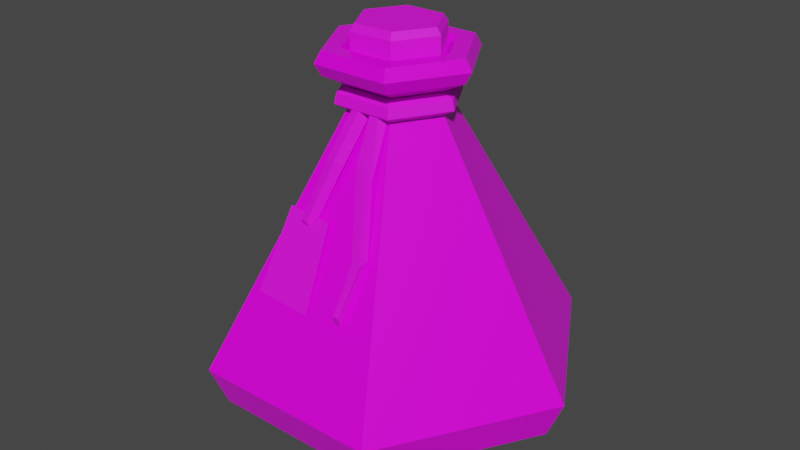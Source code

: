 # Source: Green_Potion_6_String_Label_.blend  (saved by Blender 2.91.10; exported with 4.5.12 LTS)
import bpy
from mathutils import Matrix  # noqa: F401  (used for matrix-valued properties, if any)

bpy.ops.wm.read_factory_settings(use_empty=True)
scene = bpy.context.scene
scene.name = 'Scene'

# ---- collections
col_collection = bpy.data.collections.new('Collection'); scene.collection.children.link(col_collection)

# ---- images (referenced by path relative to the original .blend; pixels are not part of the script)
import os
ASSET_DIR = os.environ.get("B2B_ASSET_DIR", "")  # directory of the original .blend (textures are referenced by path, not embedded)
HERE = os.path.dirname(os.path.abspath(__file__))  # packed textures are extracted next to this script under _unpacked/

def load_image(name, relpath, width, height, colorspace="sRGB"):
    """Load a texture the original file referenced (path relative to the .blend, or extracted next to this script)."""
    p = next((c for c in (os.path.join(HERE, relpath), os.path.join(ASSET_DIR, relpath)) if relpath and os.path.exists(c)), "")
    if p:
        img = bpy.data.images.load(p, check_existing=True)
        img.name = name
    else:  # same state as the original file: an image datablock whose file is absent (Cycles renders it pink)
        img = bpy.data.images.new(name, width, height)
        img.source = "FILE"
        img.filepath = "//" + (relpath or name)
    img.colorspace_settings.name = colorspace
    return img
img_color_png_031 = load_image('Color.png.031', 'Color.png', 1024, 1024, 'sRGB')

# ---- materials (node trees are filled in below, after node groups)
mat_rlow_031 = bpy.data.materials.new('RLOW.031')
mat_rlow_031.use_transparent_shadow = False
mat_rhigh_031 = bpy.data.materials.new('RHIGH.031')
mat_rhigh_031.use_transparent_shadow = False

# ---- material node trees
mat_rlow_031.use_nodes = True; mat_rlow_031.node_tree.nodes.clear()
_N = mat_rlow_031.node_tree.nodes; _L = mat_rlow_031.node_tree.links
n0 = _N.new('ShaderNodeBsdfPrincipled'); n0.name = 'Principled BSDF'; n0.location = (10, 300)
n0.distribution = 'GGX'
n0.subsurface_method = 'BURLEY'
n0.inputs[2].default_value = 0.3
n0.inputs[3].default_value = 1.45
n0.inputs[27].default_value = (0.0, 0.0, 0.0, 1.0)
n0.inputs[28].default_value = 1.0
n1 = _N.new('ShaderNodeOutputMaterial'); n1.name = 'Material Output'; n1.location = (300, 300)
n2 = _N.new('ShaderNodeTexImage'); n2.name = 'Image Texture'; n2.location = (-280, 280)
n2.image = img_color_png_031
_L.new(n0.outputs[0], n1.inputs[0])
_L.new(n2.outputs[0], n0.inputs[0])
n1.is_active_output = True
mat_rhigh_031.use_nodes = True; mat_rhigh_031.node_tree.nodes.clear()
_N = mat_rhigh_031.node_tree.nodes; _L = mat_rhigh_031.node_tree.links
n0 = _N.new('ShaderNodeBsdfPrincipled'); n0.name = 'Principled BSDF'; n0.location = (10, 300)
n0.distribution = 'GGX'
n0.subsurface_method = 'BURLEY'
n0.inputs[2].default_value = 0.65
n0.inputs[3].default_value = 1.45
n0.inputs[27].default_value = (0.0, 0.0, 0.0, 1.0)
n0.inputs[28].default_value = 1.0
n1 = _N.new('ShaderNodeOutputMaterial'); n1.name = 'Material Output'; n1.location = (300, 300)
n2 = _N.new('ShaderNodeTexImage'); n2.name = 'Image Texture'; n2.location = (-280, 280)
n2.image = img_color_png_031
_L.new(n0.outputs[0], n1.inputs[0])
_L.new(n2.outputs[0], n0.inputs[0])
n1.is_active_output = True

# ---- world
world_world = bpy.data.worlds.new('World'); scene.world = world_world
world_world.use_nodes = True; world_world.node_tree.nodes.clear()
_N = world_world.node_tree.nodes; _L = world_world.node_tree.links
n0 = _N.new('ShaderNodeOutputWorld'); n0.name = 'World Output'; n0.location = (300, 300)
n1 = _N.new('ShaderNodeBackground'); n1.name = 'Background'; n1.location = (10, 300)
n1.inputs[0].default_value = (0.05088, 0.05088, 0.05088, 1.0)
_L.new(n1.outputs[0], n0.inputs[0])
n0.is_active_output = True
world_world.color = (0.05088, 0.05088, 0.05088)
world_world.use_sun_shadow = False
world_world.sun_shadow_jitter_overblur = 0.0

# ---- meshes
me_cylinder_050 = bpy.data.meshes.new('Cylinder.050')
me_cylinder_050.from_pydata([(-0.02147, 0.001824, 0.1353), (-0.02389, 0.001824, 0.1317), (-0.01065, -0.01692, 0.1353), (-0.01186, -0.01901, 0.1317), (0.01099, -0.01692, 0.1353), (0.0122, -0.01901, 0.1317), (0.02181, 0.001824, 0.1353), (0.02423, 0.001824, 0.1317), (0.01099, 0.02057, 0.1353), (0.0122, 0.02266, 0.1317), (-0.01065, 0.02057, 0.1353), (-0.01186, 0.02266, 0.1317), (-0.02389, 0.001824, 0.117), (-0.01186, -0.01901, 0.117), (-0.01186, 0.02266, 0.117), (0.0122, -0.01901, 0.117), (0.02423, 0.001824, 0.117), (0.0122, 0.02266, 0.117), (0.0001701, -0.01901, 0.117), (0.0001701, 0.02266, 0.117), (-0.05921, 0.002014, -0.07677), (-0.02952, 0.05344, -0.07677), (0.02986, 0.05344, -0.07677), (0.05955, 0.002014, -0.07677), (0.02986, -0.04941, -0.07677), (-0.1009, 0.002014, -0.03385), (-0.02952, -0.04941, -0.07677), (-0.05038, 0.08956, -0.03385), (0.05072, 0.08956, -0.03385), (-0.02055, 0.03788, 0.1182), (-0.02055, -0.03388, 0.1182), (0.1013, 0.002014, -0.03385), (0.0416, 0.002, 0.1182), (0.05072, -0.08554, -0.03385), (0.02089, -0.03388, 0.1182), (-0.05038, -0.08554, -0.03385), (0.02089, 0.03788, 0.1182), (-0.04601, -0.07798, -0.05453), (-0.04126, 0.002, 0.1182), (0.04635, -0.07798, -0.05453), (-0.01882, -0.0309, 0.1242), (0.01916, -0.0309, 0.1242), (0.03816, 0.002, 0.1242), (0.01916, 0.0349, 0.1242), (-0.01882, 0.0349, 0.1242), (-0.03782, 0.002, 0.1242), (-0.03782, 0.002, 0.1121), (-0.01882, 0.0349, 0.1121), (0.01916, 0.0349, 0.1121), (0.03816, 0.002, 0.1121), (0.01916, -0.0309, 0.1121), (-0.01882, -0.0309, 0.1121), (-0.01188, -0.01888, 0.1052), (0.01222, -0.01888, 0.1052), (0.02427, 0.002, 0.1052), (0.01222, 0.02287, 0.1052), (-0.01188, 0.02287, 0.1052), (-0.02393, 0.002, 0.1052), (-0.02589, 0.002014, 0.09489), (-0.01286, 0.02458, 0.09489), (0.0132, 0.02458, 0.09489), (0.02623, 0.002014, 0.09489), (0.0132, -0.02056, 0.09489), (-0.01286, -0.02056, 0.09489), (-0.01419, -0.02287, 0.1242), (0.01453, -0.02287, 0.1242), (0.02889, 0.002, 0.1242), (0.01453, 0.02687, 0.1242), (-0.01419, 0.02687, 0.1242), (-0.02855, 0.002, 0.1242), (-0.01151, -0.01823, 0.1201), (0.01185, -0.01823, 0.1201), (0.02353, 0.002, 0.1201), (0.01185, 0.02223, 0.1201), (-0.01151, 0.02223, 0.1201), (-0.02319, 0.002, 0.1201), (0.09254, 0.002014, -0.05453), (0.04635, 0.08201, -0.05453), (-0.04601, 0.08201, -0.05453), (-0.0922, 0.002014, -0.05453), (-0.01285, -0.02056, 0.1057), (0.01319, -0.02056, 0.1057), (0.02622, 0.001999, 0.1057), (0.01319, 0.02456, 0.1057), (-0.01285, 0.02456, 0.1057), (-0.02588, 0.001999, 0.1057), (-0.02618, 0.002014, 0.09447), (-0.013, 0.02483, 0.09447), (0.01334, 0.02483, 0.09447), (0.02652, 0.002014, 0.09447), (0.01334, -0.0208, 0.09447), (-0.013, -0.0208, 0.09447), (-0.031, 0.001998, 0.1031), (-0.03217, 0.002016, 0.09794), (-0.016, 0.03002, 0.09794), (-0.01542, 0.02899, 0.1031), (0.01576, -0.025, 0.1031), (0.03134, 0.001998, 0.1031), (-0.01542, -0.025, 0.1031), (0.01576, 0.02899, 0.1031), (0.03251, 0.002016, 0.09794), (0.01634, 0.03002, 0.09794), (0.01634, -0.02599, 0.09794), (-0.016, -0.02599, 0.09794), (-0.01281, -0.03315, 0.07546), (-0.008335, -0.022, 0.09534), (0.001492, -0.02266, 0.09366), (-0.00303, -0.03394, 0.07354), (-0.0055, -0.02449, 0.09877), (-0.01062, -0.03702, 0.0762), (-0.0008173, -0.02526, 0.09876), (-0.006142, -0.03829, 0.0753), (0.007044, -0.03603, 0.07034), (0.002095, -0.02217, 0.09454), (0.01198, -0.02089, 0.09518), (0.01475, -0.03514, 0.07066), (0.004467, -0.02403, 0.09865), (0.007448, -0.03728, 0.07663), (0.009081, -0.02386, 0.09975), (0.01217, -0.03765, 0.07685), (-0.01974, -0.04743, 0.04245), (-0.01186, -0.04763, 0.04215), (-0.01723, -0.04905, 0.04661), (-0.0135, -0.0499, 0.04638), (0.01634, -0.05003, 0.03898), (0.02405, -0.04915, 0.0393), (0.01895, -0.0546, 0.03754), (0.02367, -0.05497, 0.03775), (0.01546, -0.0638, 0.009808), (0.01994, -0.0642, 0.009144), (0.01705, -0.06587, 0.01469), (0.0202, -0.06596, 0.01454), (-0.03265, -0.06365, 0.008689), (-0.0006765, -0.06537, 0.007717), (-0.02687, -0.04506, 0.04952), (-0.001946, -0.0464, 0.04876), (-0.02689, -0.04568, 0.0498), (-0.03267, -0.06427, 0.008975), (-0.0007012, -0.06599, 0.008003), (-0.001971, -0.04702, 0.04904), (-0.01449, -0.04637, 0.04747), (-0.01453, -0.0472, 0.04786)], [(141, 140)], [(1, 3, 2, 0), (3, 5, 4, 2), (5, 7, 6, 4), (7, 9, 8, 6), (9, 11, 10, 8), (11, 1, 0, 10), (0, 2, 4, 6, 8, 10), (1, 12, 13, 3), (5, 15, 16, 7), (11, 14, 12, 1), (9, 17, 19, 14, 11), (7, 16, 17, 9), (3, 13, 18, 15, 5), (61, 31, 28, 60), (77, 28, 31, 76), (22, 77, 76, 23), (76, 31, 33, 39), (26, 37, 79, 20), (50, 49, 32, 34), (59, 27, 25, 58), (63, 35, 33, 62), (60, 28, 27, 59), (39, 33, 35, 37), (79, 25, 27, 78), (20, 21, 22, 23, 24, 26), (55, 56, 47, 48), (53, 54, 49, 50), (54, 55, 48, 49), (52, 53, 50, 51), (56, 57, 46, 47), (34, 32, 42, 41), (58, 25, 35, 63), (46, 51, 30, 38), (30, 34, 41, 40), (29, 38, 45, 44), (36, 29, 44, 43), (47, 46, 38, 29), (60, 59, 56, 55), (51, 50, 34, 30), (38, 30, 40, 45), (48, 47, 29, 36), (32, 36, 43, 42), (49, 48, 36, 32), (63, 62, 53, 52), (57, 52, 51, 46), (59, 58, 57, 56), (58, 63, 52, 57), (62, 61, 54, 53), (23, 76, 39, 24), (61, 60, 55, 54), (25, 27, 28, 31, 33, 35), (20, 79, 78, 21), (24, 39, 37, 26), (78, 27, 28, 77), (21, 78, 77, 22), (42, 43, 67, 66), (45, 40, 64, 69), (41, 42, 66, 65), (43, 44, 68, 67), (44, 45, 69, 68), (40, 41, 65, 64), (64, 65, 71, 70), (67, 68, 74, 73), (65, 66, 72, 71), (68, 69, 75, 74), (66, 67, 73, 72), (69, 64, 70, 75), (62, 33, 31, 61), (37, 35, 25, 79), (88, 83, 84, 87), (91, 80, 81, 90), (87, 84, 85, 86), (86, 85, 80, 91), (90, 81, 82, 89), (89, 82, 83, 88), (101, 94, 95, 99), (103, 102, 96, 98), (94, 93, 92, 95), (93, 103, 98, 92), (102, 100, 97, 96), (100, 101, 99, 97), (87, 86, 93, 94), (84, 83, 99, 95), (91, 90, 102, 103), (82, 81, 96, 97), (88, 87, 94, 101), (89, 88, 101, 100), (80, 85, 92, 98), (85, 84, 95, 92), (90, 89, 100, 102), (86, 91, 103, 93), (81, 80, 98, 96), (83, 82, 97, 99), (107, 104, 105, 106), (111, 110, 108, 109), (107, 106, 110, 111), (105, 104, 109, 108), (115, 112, 113, 114), (119, 118, 116, 117), (115, 114, 118, 119), (113, 112, 117, 116), (111, 109, 122, 123), (104, 107, 121, 120), (109, 104, 120, 122), (107, 111, 123, 121), (120, 121, 123, 122), (112, 115, 125, 124), (117, 112, 124, 126), (115, 119, 127, 125), (119, 117, 126, 127), (125, 127, 131, 129), (124, 125, 129, 128), (126, 124, 128, 130), (127, 126, 130, 131), (128, 129, 131, 130), (133, 135, 139, 138), (134, 132, 137, 136), (135, 134, 136, 139), (132, 133, 138, 137), (134, 135, 133, 132), (136, 137, 138, 139)])
me_cylinder_050.polygons.foreach_set('material_index', [1, 1, 1, 1, 1, 1, 1, 1, 1, 1, 1, 1, 1, 0, 0, 0, 0, 0, 0, 0, 0, 0, 0, 0, 0, 0, 0, 0, 0, 0, 0, 0, 0, 0, 0, 0, 0, 0, 0, 0, 0, 0, 0, 0, 0, 0, 0, 0, 0, 0, 0, 0, 0, 0, 0, 0, 0, 0, 0, 0, 0, 0, 0, 0, 0, 0, 0, 0, 0, 1, 1, 1, 1, 1, 1, 1, 1, 1, 1, 1, 1, 1, 1, 1, 1, 1, 1, 1, 1, 1, 1, 1, 1, 1, 1, 1, 1, 1, 1, 1, 1, 1, 1, 1, 1, 1, 1, 1, 1, 1, 1, 1, 1, 1, 1, 1, 1, 1, 1, 1, 1])
_uv = me_cylinder_050.uv_layers.new(name='UVMap')
_uv.uv.foreach_set('vector', [0.727, 0.9886, 0.7269, 0.9886, 0.7269, 0.9886, 0.727, 0.9886, 0.7269, 0.9886, 0.7267, 0.9886, 0.7267, 0.9886, 0.7269, 0.9886, 0.7267, 0.9886, 0.7266, 0.9886, 0.7266, 0.9886, 0.7267, 0.9886, 0.7266, 0.9886, 0.7264, 0.9886, 0.7264, 0.9886, 0.7266, 0.9886, 0.7264, 0.9886, 0.7263, 0.9886, 0.7263, 0.9886, 0.7264, 0.9886, 0.7263, 0.9886, 0.7261, 0.9886, 0.7261, 0.9886, 0.7262, 0.9886, 0.7268, 0.9885, 0.727, 0.9884, 0.727, 0.9882, 0.7268, 0.9881, 0.7266, 0.9882, 0.7266, 0.9884, 0.727, 0.9886, 0.727, 0.9887, 0.7269, 0.9887, 0.7269, 0.9886, 0.7267, 0.9886, 0.7267, 0.9887, 0.7266, 0.9887, 0.7266, 0.9886, 0.7263, 0.9886, 0.7263, 0.9887, 0.7261, 0.9887, 0.7261, 0.9886, 0.7264, 0.9886, 0.7264, 0.9887, 0.7263, 0.9887, 0.7263, 0.9887, 0.7263, 0.9886, 0.7266, 0.9886, 0.7266, 0.9887, 0.7264, 0.9887, 0.7264, 0.9886, 0.7269, 0.9886, 0.7269, 0.9887, 0.7268, 0.9887, 0.7267, 0.9887, 0.7267, 0.9886, 0.3787, 0.7354, 0.3787, 0.7354, 0.3787, 0.7354, 0.3787, 0.7354, 0.3793, 0.7355, 0.3793, 0.7355, 0.3792, 0.7355, 0.3792, 0.7355, 0.3793, 0.7355, 0.3793, 0.7355, 0.3792, 0.7355, 0.3792, 0.7355, 0.3792, 0.7355, 0.3792, 0.7355, 0.3791, 0.7355, 0.3791, 0.7355, 0.3791, 0.7357, 0.3791, 0.7357, 0.3792, 0.7357, 0.3792, 0.7357, 0.3789, 0.7361, 0.379, 0.7361, 0.379, 0.7361, 0.3789, 0.7361, 0.3787, 0.7354, 0.3787, 0.7354, 0.3787, 0.7354, 0.3787, 0.7354, 0.3787, 0.7354, 0.3787, 0.7354, 0.3787, 0.7354, 0.3787, 0.7354, 0.3787, 0.7354, 0.3787, 0.7354, 0.3787, 0.7354, 0.3787, 0.7354, 0.3791, 0.7355, 0.3791, 0.7355, 0.3791, 0.7357, 0.3791, 0.7357, 0.3792, 0.7357, 0.3792, 0.7357, 0.3793, 0.7357, 0.3793, 0.7357, 0.3792, 0.7357, 0.3793, 0.7357, 0.3793, 0.7355, 0.3792, 0.7355, 0.3791, 0.7355, 0.3791, 0.7357, 0.3791, 0.7361, 0.3792, 0.7361, 0.3792, 0.7361, 0.3791, 0.7361, 0.3789, 0.7361, 0.379, 0.7361, 0.379, 0.7361, 0.3789, 0.7361, 0.379, 0.7361, 0.3791, 0.7361, 0.3791, 0.7361, 0.379, 0.7361, 0.3788, 0.7361, 0.3789, 0.7361, 0.3789, 0.7361, 0.3788, 0.7361, 0.3792, 0.7361, 0.3793, 0.7361, 0.3793, 0.7361, 0.3792, 0.7361, 0.3789, 0.7361, 0.379, 0.7361, 0.379, 0.7361, 0.3789, 0.7361, 0.3787, 0.7354, 0.3787, 0.7354, 0.3787, 0.7354, 0.3787, 0.7354, 0.3787, 0.7361, 0.3788, 0.7361, 0.3788, 0.7361, 0.3787, 0.7361, 0.3788, 0.7361, 0.3789, 0.7361, 0.3789, 0.7361, 0.3788, 0.7361, 0.3792, 0.7361, 0.3793, 0.7361, 0.3793, 0.7361, 0.3792, 0.7361, 0.3791, 0.7361, 0.3792, 0.7361, 0.3792, 0.7361, 0.3791, 0.7361, 0.3792, 0.7361, 0.3793, 0.7361, 0.3793, 0.7361, 0.3792, 0.7361, 0.3791, 0.7361, 0.3792, 0.7361, 0.3792, 0.7361, 0.3791, 0.7361, 0.3788, 0.7361, 0.3789, 0.7361, 0.3789, 0.7361, 0.3788, 0.7361, 0.3787, 0.7361, 0.3788, 0.7361, 0.3788, 0.7361, 0.3787, 0.7361, 0.3791, 0.7361, 0.3792, 0.7361, 0.3792, 0.7361, 0.3791, 0.7361, 0.379, 0.7361, 0.3791, 0.7361, 0.3791, 0.7361, 0.379, 0.7361, 0.379, 0.7361, 0.3791, 0.7361, 0.3791, 0.7361, 0.379, 0.7361, 0.3788, 0.7361, 0.3789, 0.7361, 0.3789, 0.7361, 0.3788, 0.7361, 0.3787, 0.7361, 0.3788, 0.7361, 0.3788, 0.7361, 0.3787, 0.7361, 0.3792, 0.7361, 0.3793, 0.7361, 0.3793, 0.7361, 0.3792, 0.7361, 0.3787, 0.7361, 0.3788, 0.7361, 0.3788, 0.7361, 0.3787, 0.7361, 0.3789, 0.7361, 0.379, 0.7361, 0.379, 0.7361, 0.3789, 0.7361, 0.3792, 0.7355, 0.3792, 0.7355, 0.3791, 0.7355, 0.3791, 0.7355, 0.379, 0.7361, 0.3791, 0.7361, 0.3791, 0.7361, 0.379, 0.7361, 0.3792, 0.7357, 0.3793, 0.7357, 0.3793, 0.7355, 0.3792, 0.7355, 0.3791, 0.7355, 0.3791, 0.7357, 0.3792, 0.7357, 0.3792, 0.7357, 0.3793, 0.7357, 0.3793, 0.7357, 0.3791, 0.7355, 0.3791, 0.7355, 0.3791, 0.7357, 0.3791, 0.7357, 0.3793, 0.7357, 0.3793, 0.7357, 0.3793, 0.7355, 0.3793, 0.7355, 0.3793, 0.7357, 0.3793, 0.7357, 0.3793, 0.7355, 0.3793, 0.7355, 0.379, 0.7361, 0.3791, 0.7361, 0.3791, 0.7361, 0.379, 0.7361, 0.3787, 0.7361, 0.3788, 0.7361, 0.3788, 0.7361, 0.3787, 0.7361, 0.3789, 0.7361, 0.379, 0.7361, 0.379, 0.7361, 0.3789, 0.7361, 0.3791, 0.7361, 0.3792, 0.7361, 0.3792, 0.7361, 0.3791, 0.7361, 0.3792, 0.7361, 0.3793, 0.7361, 0.3793, 0.7361, 0.3792, 0.7361, 0.3788, 0.7361, 0.3789, 0.7361, 0.3789, 0.7361, 0.3788, 0.7361, 0.3788, 0.7361, 0.3789, 0.7361, 0.3789, 0.7361, 0.3788, 0.7361, 0.3791, 0.7361, 0.3792, 0.7361, 0.3792, 0.7361, 0.3791, 0.7361, 0.3789, 0.7361, 0.379, 0.7361, 0.379, 0.7361, 0.3789, 0.7361, 0.3792, 0.7361, 0.3793, 0.7361, 0.3793, 0.7361, 0.3792, 0.7361, 0.379, 0.7361, 0.3791, 0.7361, 0.3791, 0.7361, 0.379, 0.7361, 0.3787, 0.7361, 0.3788, 0.7361, 0.3788, 0.7361, 0.3787, 0.7361, 0.3787, 0.7354, 0.3787, 0.7354, 0.3787, 0.7354, 0.3787, 0.7354, 0.3791, 0.7357, 0.3791, 0.7357, 0.3792, 0.7357, 0.3792, 0.7357, 0.7247, 0.954, 0.7247, 0.954, 0.7249, 0.954, 0.7249, 0.954, 0.7243, 0.954, 0.7243, 0.954, 0.7245, 0.954, 0.7245, 0.954, 0.7249, 0.954, 0.7249, 0.954, 0.725, 0.954, 0.725, 0.954, 0.7242, 0.954, 0.7242, 0.954, 0.7243, 0.954, 0.7243, 0.954, 0.7245, 0.954, 0.7245, 0.954, 0.7246, 0.954, 0.7246, 0.954, 0.7246, 0.954, 0.7246, 0.954, 0.7247, 0.954, 0.7247, 0.954, 0.7247, 0.954, 0.7249, 0.954, 0.7249, 0.954, 0.7247, 0.954, 0.7243, 0.954, 0.7245, 0.954, 0.7245, 0.954, 0.7243, 0.954, 0.7249, 0.954, 0.725, 0.954, 0.725, 0.954, 0.7249, 0.954, 0.7242, 0.954, 0.7243, 0.954, 0.7243, 0.954, 0.7242, 0.954, 0.7245, 0.954, 0.7246, 0.954, 0.7246, 0.954, 0.7245, 0.954, 0.7246, 0.954, 0.7247, 0.954, 0.7247, 0.954, 0.7246, 0.954, 0.7249, 0.954, 0.725, 0.954, 0.725, 0.954, 0.7249, 0.954, 0.7249, 0.954, 0.7247, 0.954, 0.7247, 0.954, 0.7249, 0.954, 0.7243, 0.954, 0.7245, 0.954, 0.7245, 0.954, 0.7243, 0.954, 0.7246, 0.954, 0.7245, 0.954, 0.7245, 0.954, 0.7246, 0.954, 0.7247, 0.954, 0.7249, 0.954, 0.7249, 0.954, 0.7247, 0.954, 0.7246, 0.954, 0.7247, 0.954, 0.7247, 0.954, 0.7246, 0.954, 0.7243, 0.954, 0.7242, 0.954, 0.7242, 0.954, 0.7243, 0.954, 0.725, 0.954, 0.7249, 0.954, 0.7249, 0.954, 0.725, 0.954, 0.7245, 0.954, 0.7246, 0.954, 0.7246, 0.954, 0.7245, 0.954, 0.7242, 0.954, 0.7243, 0.954, 0.7243, 0.954, 0.7242, 0.954, 0.7245, 0.954, 0.7243, 0.954, 0.7243, 0.954, 0.7245, 0.954, 0.7247, 0.954, 0.7246, 0.954, 0.7246, 0.954, 0.7247, 0.954, 0.7243, 0.954, 0.7243, 0.954, 0.7245, 0.954, 0.7245, 0.954, 0.7243, 0.954, 0.7245, 0.954, 0.7245, 0.954, 0.7243, 0.954, 0.7243, 0.954, 0.7245, 0.954, 0.7245, 0.954, 0.7243, 0.954, 0.7245, 0.954, 0.7243, 0.954, 0.7243, 0.954, 0.7245, 0.954, 0.7243, 0.954, 0.7243, 0.954, 0.7245, 0.954, 0.7245, 0.954, 0.7243, 0.954, 0.7245, 0.954, 0.7245, 0.954, 0.7243, 0.954, 0.7243, 0.954, 0.7245, 0.954, 0.7245, 0.954, 0.7243, 0.954, 0.7245, 0.954, 0.7243, 0.954, 0.7243, 0.954, 0.7245, 0.954, 0.7243, 0.954, 0.7243, 0.954, 0.7243, 0.954, 0.7243, 0.954, 0.7243, 0.954, 0.7243, 0.954, 0.7243, 0.954, 0.7243, 0.954, 0.7243, 0.954, 0.7243, 0.954, 0.7243, 0.954, 0.7243, 0.954, 0.7243, 0.954, 0.7243, 0.954, 0.7243, 0.954, 0.7243, 0.954, 0.7243, 0.954, 0.7243, 0.954, 0.7243, 0.954, 0.7243, 0.954, 0.7243, 0.954, 0.7243, 0.954, 0.7243, 0.954, 0.7243, 0.954, 0.7243, 0.954, 0.7243, 0.954, 0.7243, 0.954, 0.7243, 0.954, 0.7243, 0.954, 0.7243, 0.954, 0.7243, 0.954, 0.7243, 0.954, 0.7243, 0.954, 0.7243, 0.954, 0.7243, 0.954, 0.7243, 0.954, 0.7243, 0.954, 0.7243, 0.954, 0.7243, 0.954, 0.7243, 0.954, 0.7243, 0.954, 0.7243, 0.954, 0.7243, 0.954, 0.7243, 0.954, 0.7243, 0.954, 0.7243, 0.954, 0.7243, 0.954, 0.7243, 0.954, 0.7243, 0.954, 0.7243, 0.954, 0.7243, 0.954, 0.7243, 0.954, 0.7243, 0.954, 0.7243, 0.954, 0.7243, 0.954, 0.7243, 0.954, 0.7643, 0.5013, 0.7643, 0.5026, 0.7643, 0.5026, 0.7643, 0.5013, 0.763, 0.5026, 0.763, 0.5013, 0.763, 0.5013, 0.763, 0.5026, 0.7643, 0.5026, 0.763, 0.5026, 0.763, 0.5026, 0.7643, 0.5026, 0.763, 0.5013, 0.7643, 0.5013, 0.7643, 0.5013, 0.763, 0.5013, 0.763, 0.5026, 0.7643, 0.5026, 0.7643, 0.5013, 0.763, 0.5013, 0.763, 0.5026, 0.763, 0.5013, 0.7643, 0.5013, 0.7643, 0.5026])
me_cylinder_050.materials.append(mat_rlow_031)
me_cylinder_050.materials.append(mat_rhigh_031)
me_cylinder_050.use_remesh_fix_poles = True
me_cylinder_050.use_remesh_preserve_attributes = False
me_cylinder_050.use_mirror_vertex_groups = False
me_cylinder_050.update()

# ---- objects
ob_green_potion_6_string_label = bpy.data.objects.new('Green_Potion_6(String+Label)', me_cylinder_050)

# ---- transforms, parenting, visibility, modifiers, constraints
ob_green_potion_6_string_label.location = (0.0, 0.0, 0.0)
ob_green_potion_6_string_label.lineart.crease_threshold = 0.0

# ---- collection membership
col_collection.objects.link(ob_green_potion_6_string_label)

# ---- scene / render settings (as saved in the file)
scene.frame_start = 1; scene.frame_end = 250; scene.frame_set(1)
scene.render.engine = 'BLENDER_EEVEE_NEXT'
scene.cycles.use_denoising = False
scene.cycles.samples = 128
scene.cycles.sampling_pattern = 'TABULATED_SOBOL'
scene.cycles.use_adaptive_sampling = False
scene.cycles.use_light_tree = False
scene.view_settings.view_transform = 'Filmic'
bpy.context.view_layer.update()

# ---- added for rendering (the .blend has no active camera and no usable light): camera, sun
cam_auto = bpy.data.cameras.new('AutoCamera')
cam_auto.lens = 50.0
cam_auto.sensor_width = 36.0
cam_auto.clip_end = 1000.0
ob_auto_camera = bpy.data.objects.new('AutoCamera', cam_auto)
scene.collection.objects.link(ob_auto_camera)
ob_auto_camera.location = (0.316016, -0.377002, 0.281965)
ob_auto_camera.rotation_euler = (1.09748, -7.21219e-08, 0.694738)
scene.camera = ob_auto_camera
light_auto_sun = bpy.data.lights.new('AutoSun', 'SUN')
light_auto_sun.energy = 3.0
light_auto_sun.angle = 0.0523599
ob_auto_sun = bpy.data.objects.new('AutoSun', light_auto_sun)
scene.collection.objects.link(ob_auto_sun)
ob_auto_sun.rotation_euler = (0.872665, 0.174533, 0.523599)
bpy.context.view_layer.update()

